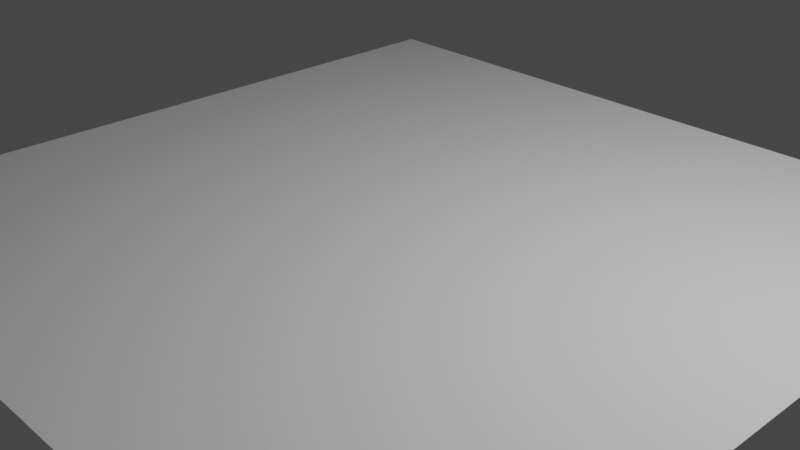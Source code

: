 # Source: plane.blend  (saved by Blender 2.91.10; exported with 4.5.12 LTS)
import bpy
from mathutils import Matrix  # noqa: F401  (used for matrix-valued properties, if any)

bpy.ops.wm.read_factory_settings(use_empty=True)
scene = bpy.context.scene
scene.name = 'Scene'

# ---- collections
col_collection = bpy.data.collections.new('Collection'); scene.collection.children.link(col_collection)

# ---- world
world_world = bpy.data.worlds.new('World'); scene.world = world_world
world_world.use_nodes = True; world_world.node_tree.nodes.clear()
_N = world_world.node_tree.nodes; _L = world_world.node_tree.links
n0 = _N.new('ShaderNodeOutputWorld'); n0.name = 'World Output'; n0.location = (300, 300)
n1 = _N.new('ShaderNodeBackground'); n1.name = 'Background'; n1.location = (10, 300)
n1.inputs[0].default_value = (0.05088, 0.05088, 0.05088, 1.0)
_L.new(n1.outputs[0], n0.inputs[0])
n0.is_active_output = True
world_world.color = (0.05088, 0.05088, 0.05088)
world_world.use_sun_shadow = False
world_world.sun_shadow_jitter_overblur = 0.0

# ---- cameras
cam_camera = bpy.data.cameras.new('Camera')
cam_camera.clip_end = 100.0
cam_camera.ortho_scale = 7.314

# ---- lights
light_light = bpy.data.lights.new('Light', 'POINT')
light_light.transmission_factor = 0.0
light_light.energy = 1000.0
light_light.shadow_soft_size = 0.1
light_light.shadow_maximum_resolution = 0.006
light_light.use_absolute_resolution = True

# ---- meshes
me_plane = bpy.data.meshes.new('Plane')
me_plane.from_pydata([(-1.0, -1.0, 0.0), (1.0, -1.0, 0.0), (-1.0, 1.0, 0.0), (1.0, 1.0, 0.0)], [], [(0, 1, 3, 2)])
_uv = me_plane.uv_layers.new(name='UVMap')
_uv.uv.foreach_set('vector', [0.0, 0.0, 1.0, 0.0, 1.0, 1.0, 0.0, 1.0])
me_plane.use_remesh_fix_poles = True
me_plane.use_remesh_preserve_attributes = False
me_plane.use_mirror_vertex_groups = False
me_plane.update()

# ---- objects
ob_light = bpy.data.objects.new('Light', light_light)
ob_camera = bpy.data.objects.new('Camera', cam_camera)
ob_plane = bpy.data.objects.new('Plane', me_plane)

# ---- transforms, parenting, visibility, modifiers, constraints
ob_light.location = (4.076, 1.005, 5.904)
ob_light.rotation_euler = (0.6503, 0.05522, 1.866)
ob_light.lock_rotations_4d = False
ob_light.empty_display_type = 'ARROWS'
ob_light.color = (0.0, 0.0, 0.0, 0.0)
ob_light.lineart.crease_threshold = 0.0
ob_camera.location = (7.359, -6.926, 4.958)
ob_camera.rotation_euler = (1.109, 0.0, 0.8149)
ob_camera.lock_rotations_4d = False
ob_camera.empty_display_type = 'ARROWS'
ob_camera.color = (0.0, 0.0, 0.0, 0.0)
ob_camera.display_type = 'WIRE'
ob_camera.lineart.crease_threshold = 0.0
ob_plane.location = (0.0, 0.0, 0.0)
ob_plane.scale = (-4.352, -4.352, -4.352)
ob_plane.lineart.crease_threshold = 0.0

# ---- collection membership
col_collection.objects.link(ob_light)
col_collection.objects.link(ob_camera)
col_collection.objects.link(ob_plane)

# ---- scene / render settings (as saved in the file)
scene.camera = ob_camera
scene.frame_start = 1; scene.frame_end = 250; scene.frame_set(53)
scene.render.engine = 'BLENDER_EEVEE_NEXT'
scene.cycles.use_denoising = False
scene.cycles.samples = 128
scene.cycles.sampling_pattern = 'TABULATED_SOBOL'
scene.cycles.use_adaptive_sampling = False
scene.cycles.use_light_tree = False
scene.view_settings.view_transform = 'Filmic'
bpy.context.view_layer.update()
